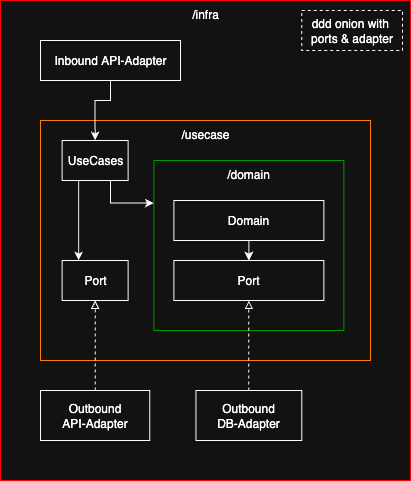

The diagram above was exported from draw.io. Its source (the exported page's mxGraphModel, read from the mxfile embedded in the PNG):
<mxGraphModel dx="1410" dy="-395" grid="1" gridSize="10" guides="1" tooltips="1" connect="1" arrows="1" fold="1" page="1" pageScale="1" pageWidth="827" pageHeight="1169" math="0" shadow="0">
  <root>
    <mxCell id="0" />
    <mxCell id="1" parent="0" />
    <mxCell id="a6-sa-Pfjen3ggbp_8G2-95" value="/infra" style="rounded=0;whiteSpace=wrap;html=1;labelPosition=center;verticalLabelPosition=middle;align=center;verticalAlign=top;strokeColor=#FF0000;fillColor=default;fillStyle=auto;gradientColor=none;glass=0;shadow=0;" parent="1" vertex="1">
      <mxGeometry x="130" y="1260" width="410" height="480" as="geometry" />
    </mxCell>
    <mxCell id="a6-sa-Pfjen3ggbp_8G2-96" value="/usecase" style="rounded=0;whiteSpace=wrap;html=1;labelPosition=center;verticalLabelPosition=middle;align=center;verticalAlign=top;strokeColor=#FF8000;fillColor=none;fillStyle=hatch;" parent="1" vertex="1">
      <mxGeometry x="170" y="1380" width="330" height="240" as="geometry" />
    </mxCell>
    <mxCell id="a6-sa-Pfjen3ggbp_8G2-97" value="/domain" style="rounded=0;whiteSpace=wrap;html=1;labelPosition=center;verticalLabelPosition=middle;align=center;verticalAlign=top;strokeColor=#009900;fillColor=none;fillStyle=hatch;" parent="1" vertex="1">
      <mxGeometry x="283.37" y="1420" width="190" height="170" as="geometry" />
    </mxCell>
    <mxCell id="efmnfNwvQieFto8ZBVAZ-1" style="edgeStyle=orthogonalEdgeStyle;shape=connector;rounded=0;orthogonalLoop=1;jettySize=auto;html=1;exitX=0.5;exitY=1;exitDx=0;exitDy=0;entryX=0.5;entryY=0;entryDx=0;entryDy=0;strokeColor=default;align=center;verticalAlign=middle;fontFamily=Helvetica;fontSize=11;fontColor=default;labelBackgroundColor=default;endArrow=classic;endFill=1;" edge="1" parent="1" source="a6-sa-Pfjen3ggbp_8G2-100" target="a6-sa-Pfjen3ggbp_8G2-108">
      <mxGeometry relative="1" as="geometry">
        <Array as="points">
          <mxPoint x="240" y="1360" />
          <mxPoint x="225" y="1360" />
        </Array>
      </mxGeometry>
    </mxCell>
    <mxCell id="a6-sa-Pfjen3ggbp_8G2-100" value="Inbound&amp;nbsp;&lt;span style=&quot;background-color: transparent; color: light-dark(rgb(0, 0, 0), rgb(255, 255, 255));&quot;&gt;API-Adapter&lt;/span&gt;" style="rounded=0;whiteSpace=wrap;html=1;labelPosition=center;verticalLabelPosition=middle;align=center;verticalAlign=middle;" parent="1" vertex="1">
      <mxGeometry x="170" y="1300" width="140" height="40" as="geometry" />
    </mxCell>
    <mxCell id="a6-sa-Pfjen3ggbp_8G2-101" style="edgeStyle=orthogonalEdgeStyle;rounded=0;orthogonalLoop=1;jettySize=auto;html=1;exitX=0.5;exitY=1;exitDx=0;exitDy=0;entryX=0.5;entryY=0;entryDx=0;entryDy=0;" parent="1" source="a6-sa-Pfjen3ggbp_8G2-102" target="a6-sa-Pfjen3ggbp_8G2-104" edge="1">
      <mxGeometry relative="1" as="geometry" />
    </mxCell>
    <mxCell id="a6-sa-Pfjen3ggbp_8G2-102" value="Domain" style="rounded=0;whiteSpace=wrap;html=1;labelPosition=center;verticalLabelPosition=middle;align=center;verticalAlign=middle;fontStyle=0" parent="1" vertex="1">
      <mxGeometry x="303.37" y="1460" width="150" height="40" as="geometry" />
    </mxCell>
    <mxCell id="a6-sa-Pfjen3ggbp_8G2-104" value="Port" style="rounded=0;whiteSpace=wrap;html=1;labelPosition=center;verticalLabelPosition=middle;align=center;verticalAlign=middle;fontStyle=0;fontColor=#FFFFFF;" parent="1" vertex="1">
      <mxGeometry x="303.37" y="1520" width="150" height="40" as="geometry" />
    </mxCell>
    <mxCell id="GYifdRyiMEX0iVYJ0IQw-4" style="edgeStyle=orthogonalEdgeStyle;rounded=0;orthogonalLoop=1;jettySize=auto;html=1;exitX=0.5;exitY=0;exitDx=0;exitDy=0;entryX=0.5;entryY=1;entryDx=0;entryDy=0;dashed=1;endArrow=block;endFill=0;" parent="1" source="a6-sa-Pfjen3ggbp_8G2-106" target="a6-sa-Pfjen3ggbp_8G2-112" edge="1">
      <mxGeometry relative="1" as="geometry" />
    </mxCell>
    <mxCell id="a6-sa-Pfjen3ggbp_8G2-106" value="&lt;div&gt;&lt;span style=&quot;background-color: transparent; color: light-dark(rgb(0, 0, 0), rgb(255, 255, 255));&quot;&gt;Outbound&lt;/span&gt;&lt;/div&gt;&lt;div&gt;API-Adapter&lt;/div&gt;" style="rounded=0;whiteSpace=wrap;html=1;labelPosition=center;verticalLabelPosition=middle;align=center;verticalAlign=middle;" parent="1" vertex="1">
      <mxGeometry x="170" y="1650" width="109.25" height="50" as="geometry" />
    </mxCell>
    <mxCell id="mq5dh_fJl4OKhf8vZ2xs-1" style="edgeStyle=orthogonalEdgeStyle;shape=connector;rounded=0;orthogonalLoop=1;jettySize=auto;html=1;exitX=0.75;exitY=1;exitDx=0;exitDy=0;entryX=0;entryY=0.25;entryDx=0;entryDy=0;strokeColor=default;align=center;verticalAlign=middle;fontFamily=Helvetica;fontSize=11;fontColor=default;labelBackgroundColor=default;endArrow=classic;endFill=1;" parent="1" source="a6-sa-Pfjen3ggbp_8G2-108" target="a6-sa-Pfjen3ggbp_8G2-97" edge="1">
      <mxGeometry relative="1" as="geometry">
        <Array as="points">
          <mxPoint x="240" y="1440" />
          <mxPoint x="240" y="1463" />
        </Array>
      </mxGeometry>
    </mxCell>
    <mxCell id="efmnfNwvQieFto8ZBVAZ-2" style="edgeStyle=orthogonalEdgeStyle;shape=connector;rounded=0;orthogonalLoop=1;jettySize=auto;html=1;exitX=0.25;exitY=1;exitDx=0;exitDy=0;entryX=0.25;entryY=0;entryDx=0;entryDy=0;strokeColor=default;align=center;verticalAlign=middle;fontFamily=Helvetica;fontSize=11;fontColor=default;labelBackgroundColor=default;endArrow=classic;endFill=1;" edge="1" parent="1" source="a6-sa-Pfjen3ggbp_8G2-108" target="a6-sa-Pfjen3ggbp_8G2-112">
      <mxGeometry relative="1" as="geometry" />
    </mxCell>
    <mxCell id="a6-sa-Pfjen3ggbp_8G2-108" value="&lt;div&gt;UseCases&lt;/div&gt;" style="rounded=0;whiteSpace=wrap;html=1;labelPosition=center;verticalLabelPosition=middle;align=center;verticalAlign=middle;fontStyle=0" parent="1" vertex="1">
      <mxGeometry x="191.63" y="1400" width="66" height="40" as="geometry" />
    </mxCell>
    <mxCell id="a6-sa-Pfjen3ggbp_8G2-112" value="Port" style="rounded=0;whiteSpace=wrap;html=1;labelPosition=center;verticalLabelPosition=middle;align=center;verticalAlign=middle;fontStyle=0" parent="1" vertex="1">
      <mxGeometry x="191.63" y="1520" width="66" height="40" as="geometry" />
    </mxCell>
    <mxCell id="GYifdRyiMEX0iVYJ0IQw-3" style="edgeStyle=orthogonalEdgeStyle;rounded=0;orthogonalLoop=1;jettySize=auto;html=1;exitX=0.5;exitY=0;exitDx=0;exitDy=0;entryX=0.5;entryY=1;entryDx=0;entryDy=0;dashed=1;endArrow=block;endFill=0;" parent="1" source="GYifdRyiMEX0iVYJ0IQw-1" target="a6-sa-Pfjen3ggbp_8G2-104" edge="1">
      <mxGeometry relative="1" as="geometry" />
    </mxCell>
    <mxCell id="GYifdRyiMEX0iVYJ0IQw-1" value="&lt;div&gt;Outbound&lt;/div&gt;DB-Adapter" style="rounded=0;whiteSpace=wrap;html=1;labelPosition=center;verticalLabelPosition=middle;align=center;verticalAlign=middle;fontStyle=0;fontColor=light-dark(#000000,#FFFFFF);" parent="1" vertex="1">
      <mxGeometry x="325.46" y="1650" width="105.82" height="50" as="geometry" />
    </mxCell>
    <mxCell id="GYifdRyiMEX0iVYJ0IQw-15" value="ddd onion with&amp;nbsp;&lt;div&gt;ports &amp;amp; adapter&lt;/div&gt;" style="text;html=1;align=center;verticalAlign=middle;whiteSpace=wrap;rounded=0;dashed=1;strokeColor=default;" parent="1" vertex="1">
      <mxGeometry x="431.28" y="1270" width="100.75" height="40" as="geometry" />
    </mxCell>
  </root>
</mxGraphModel>